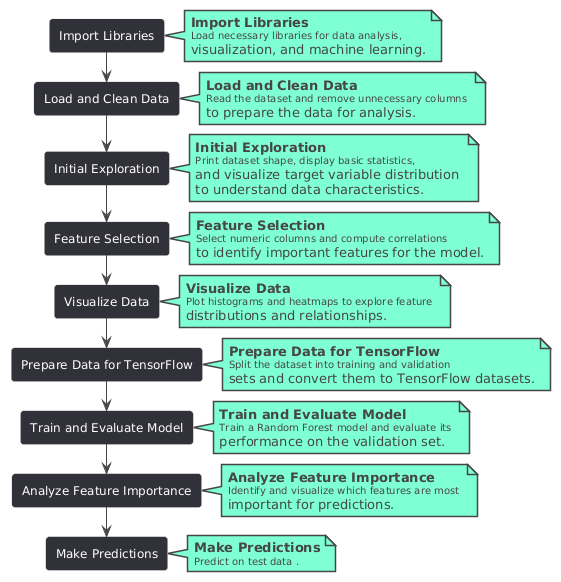

The diagram above was rendered by PlantUML. Its source (embedded in the PNG):
@startuml
!theme vibrant
skinparam direction right

:Import Libraries;
note right
<b>Import Libraries</b>
<font size=10>Load necessary libraries for data analysis, 
visualization, and machine learning.
end note

:Load and Clean Data;
note right
<b>Load and Clean Data</b>
<font size=10>Read the dataset and remove unnecessary columns 
to prepare the data for analysis.
end note

:Initial Exploration;
note right
<b>Initial Exploration</b>
<font size=10>Print dataset shape, display basic statistics, 
and visualize target variable distribution 
to understand data characteristics.
end note

:Feature Selection;
note right
<b>Feature Selection</b>
<font size=10>Select numeric columns and compute correlations 
to identify important features for the model.
end note

:Visualize Data;
note right
<b>Visualize Data</b>
<font size=10>Plot histograms and heatmaps to explore feature 
distributions and relationships.
end note

:Prepare Data for TensorFlow;
note right
<b>Prepare Data for TensorFlow</b>
<font size=10>Split the dataset into training and validation 
sets and convert them to TensorFlow datasets.
end note

:Train and Evaluate Model;
note right
<b>Train and Evaluate Model</b>
<font size=10>Train a Random Forest model and evaluate its 
performance on the validation set.
end note

:Analyze Feature Importance;
note right
<b>Analyze Feature Importance</b>
<font size=10>Identify and visualize which features are most 
important for predictions.
end note

:Make Predictions;
note right
<b>Make Predictions</b>
<font size=10>Predict on test data .
end note
@enduml